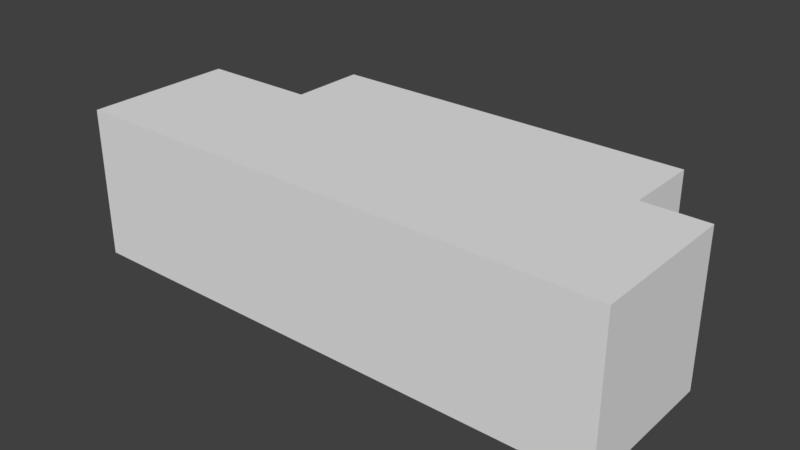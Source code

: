 # Source: CorridorWithIndent.blend  (saved by Blender 2.79.0; exported with 4.5.12 LTS)
import bpy
from mathutils import Matrix  # noqa: F401  (used for matrix-valued properties, if any)

bpy.ops.wm.read_factory_settings(use_empty=True)
scene = bpy.context.scene
scene.name = 'Scene'

# ---- collections
col_collection_1 = bpy.data.collections.new('Collection 1'); scene.collection.children.link(col_collection_1)

# ---- world
world_world = bpy.data.worlds.new('World'); scene.world = world_world
world_world.color = (0.05088, 0.05088, 0.05088)
world_world.use_sun_shadow = False
world_world.sun_shadow_jitter_overblur = 0.0
world_world.cycles.sampling_method = 'MANUAL'

# ---- meshes
me_cube_001 = bpy.data.meshes.new('Cube.001')
me_cube_001.from_pydata([(-2.715, -1.0, -1.0), (-2.715, -1.0, 1.0), (-2.715, 1.0, -1.0), (-2.715, 1.0, 1.0), (4.522, -1.0, -1.0), (4.522, -1.0, 1.0), (4.522, 1.0, -1.0), (4.522, 1.0, 1.0), (-1.154, 1.0, -1.0), (-1.154, 1.0, 1.0), (-1.154, -1.0, -1.0), (-1.154, -1.0, 1.0), (3.686, 1.0, 1.0), (3.686, -1.0, -1.0), (3.686, 1.0, -1.0), (3.686, -1.0, 1.0), (3.686, 2.003, -1.0), (-1.154, 2.003, -1.0), (-1.154, 2.003, 1.0), (3.686, 2.003, 1.0)], [], [(0, 1, 3, 2), (14, 12, 7, 6), (6, 7, 5, 4), (10, 11, 1, 0), (14, 6, 4, 13), (9, 3, 1, 11), (12, 9, 11, 15), (2, 8, 10, 0), (13, 15, 11, 10), (2, 3, 9, 8), (4, 5, 15, 13), (7, 12, 15, 5), (8, 14, 13, 10), (8, 9, 18, 17), (17, 18, 19, 16), (9, 12, 19, 18), (12, 14, 16, 19), (14, 8, 17, 16)])
me_cube_001.use_remesh_preserve_volume = False
me_cube_001.use_remesh_preserve_attributes = False
me_cube_001.use_mirror_vertex_groups = False
me_cube_001.update()

# ---- objects
ob_cube = bpy.data.objects.new('Cube', me_cube_001)

# ---- transforms, parenting, visibility, modifiers, constraints
ob_cube.location = (0.0, 0.0, 0.0)
ob_cube.lineart.crease_threshold = 0.0

# ---- collection membership
col_collection_1.objects.link(ob_cube)

# ---- scene / render settings (as saved in the file)
scene.frame_start = 1; scene.frame_end = 250; scene.frame_set(1)
scene.render.engine = 'BLENDER_EEVEE_NEXT'
scene.render.resolution_percentage = 50
scene.render.dither_intensity = 0.0
scene.cycles.use_denoising = False
scene.cycles.samples = 128
scene.cycles.sampling_pattern = 'TABULATED_SOBOL'
scene.cycles.use_adaptive_sampling = False
scene.cycles.use_light_tree = False
scene.cycles.blur_glossy = 0.0
scene.cycles.sample_clamp_indirect = 0.0
scene.view_settings.view_transform = 'Standard'
bpy.context.view_layer.update()

# ---- added for rendering (the .blend has no active camera and no usable light): camera, sun
cam_auto = bpy.data.cameras.new('AutoCamera')
cam_auto.lens = 50.0
cam_auto.sensor_width = 36.0
cam_auto.clip_end = 1000.0
ob_auto_camera = bpy.data.objects.new('AutoCamera', cam_auto)
scene.collection.objects.link(ob_auto_camera)
ob_auto_camera.location = (8.38556, -8.47659, 5.98549)
ob_auto_camera.rotation_euler = (1.09748, -7.21219e-08, 0.694738)
scene.camera = ob_auto_camera
light_auto_sun = bpy.data.lights.new('AutoSun', 'SUN')
light_auto_sun.energy = 3.0
light_auto_sun.angle = 0.0523599
ob_auto_sun = bpy.data.objects.new('AutoSun', light_auto_sun)
scene.collection.objects.link(ob_auto_sun)
ob_auto_sun.rotation_euler = (0.872665, 0.174533, 0.523599)
bpy.context.view_layer.update()
